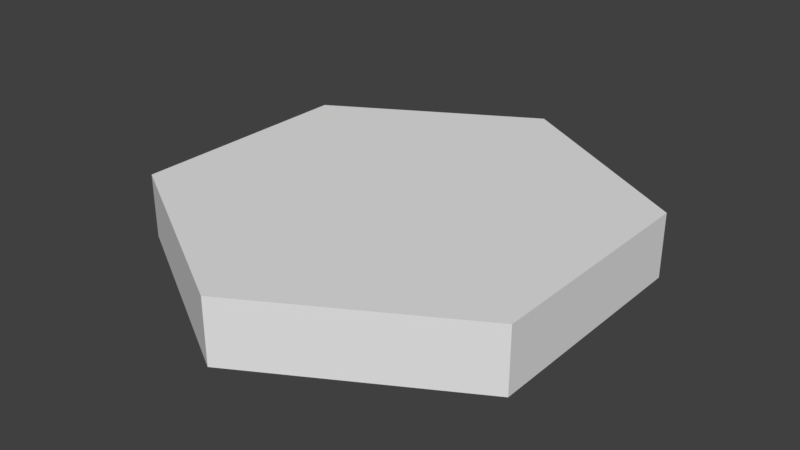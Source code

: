 # Source: hex.blend  (saved by Blender 2.79.0; exported with 4.5.12 LTS)
import bpy
from mathutils import Matrix  # noqa: F401  (used for matrix-valued properties, if any)

bpy.ops.wm.read_factory_settings(use_empty=True)
scene = bpy.context.scene
scene.name = 'Scene'

# ---- collections
col_collection_1 = bpy.data.collections.new('Collection 1'); scene.collection.children.link(col_collection_1)

# ---- world
world_world = bpy.data.worlds.new('World'); scene.world = world_world
world_world.color = (0.05088, 0.05088, 0.05088)
world_world.use_sun_shadow = False
world_world.sun_shadow_jitter_overblur = 0.0
world_world.cycles.sampling_method = 'MANUAL'

# ---- meshes
me_circle_001 = bpy.data.meshes.new('Circle.001')
me_circle_001.from_pydata([(0.0, 1.0, 0.0), (-0.866, 0.5, 0.0), (-0.866, -0.5, 0.0), (8.742e-08, -1.0, 0.0), (0.866, -0.5, 0.0), (0.866, 0.5, 0.0), (0.0, 1.0, 0.2747), (-0.866, 0.5, 0.2747), (-0.866, -0.5, 0.2747), (8.742e-08, -1.0, 0.2747), (0.866, -0.5, 0.2747), (0.866, 0.5, 0.2747)], [], [(1, 7, 6, 0), (0, 6, 11, 5), (4, 10, 9, 3), (2, 8, 7, 1), (5, 11, 10, 4), (3, 9, 8, 2), (7, 8, 9, 10, 11, 6), (1, 0, 5, 4, 3, 2)])
me_circle_001.use_remesh_preserve_volume = False
me_circle_001.use_remesh_preserve_attributes = False
me_circle_001.use_mirror_vertex_groups = False
me_circle_001.update()

# ---- objects
ob_circle = bpy.data.objects.new('Circle', me_circle_001)

# ---- transforms, parenting, visibility, modifiers, constraints
ob_circle.location = (0.0, 0.0, 0.0)
ob_circle.lineart.crease_threshold = 0.0

# ---- collection membership
col_collection_1.objects.link(ob_circle)

# ---- scene / render settings (as saved in the file)
scene.frame_start = 1; scene.frame_end = 250; scene.frame_set(1)
scene.render.engine = 'BLENDER_EEVEE_NEXT'
scene.render.resolution_percentage = 50
scene.render.dither_intensity = 0.0
scene.cycles.use_denoising = False
scene.cycles.samples = 128
scene.cycles.sampling_pattern = 'TABULATED_SOBOL'
scene.cycles.use_adaptive_sampling = False
scene.cycles.use_light_tree = False
scene.cycles.blur_glossy = 0.0
scene.cycles.sample_clamp_indirect = 0.0
scene.view_settings.view_transform = 'Standard'
bpy.context.view_layer.update()

# ---- added for rendering (the .blend has no active camera and no usable light): camera, sun
cam_auto = bpy.data.cameras.new('AutoCamera')
cam_auto.lens = 50.0
cam_auto.sensor_width = 36.0
cam_auto.clip_end = 1000.0
ob_auto_camera = bpy.data.objects.new('AutoCamera', cam_auto)
scene.collection.objects.link(ob_auto_camera)
ob_auto_camera.location = (2.46108, -2.95329, 2.10623)
ob_auto_camera.rotation_euler = (1.09748, -7.21219e-08, 0.694738)
scene.camera = ob_auto_camera
light_auto_sun = bpy.data.lights.new('AutoSun', 'SUN')
light_auto_sun.energy = 3.0
light_auto_sun.angle = 0.0523599
ob_auto_sun = bpy.data.objects.new('AutoSun', light_auto_sun)
scene.collection.objects.link(ob_auto_sun)
ob_auto_sun.rotation_euler = (0.872665, 0.174533, 0.523599)
bpy.context.view_layer.update()
